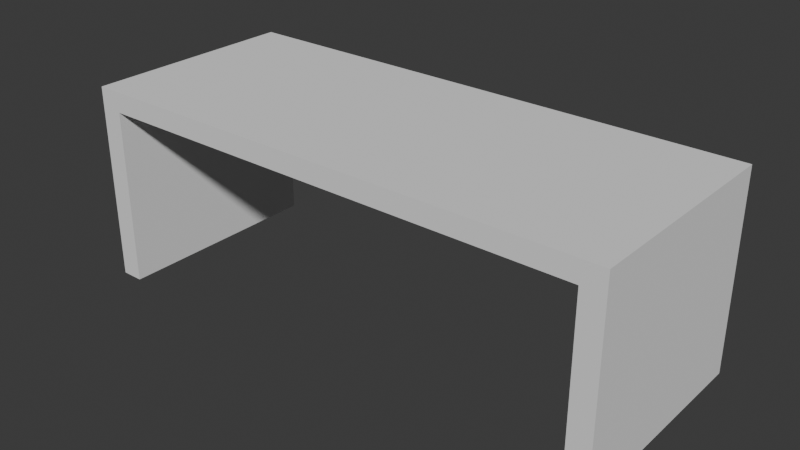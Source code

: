 # Source: BancoLP.blend  (saved by Blender 4.2.66; exported with 4.5.12 LTS)
import bpy
from mathutils import Matrix  # noqa: F401  (used for matrix-valued properties, if any)

bpy.ops.wm.read_factory_settings(use_empty=True)
scene = bpy.context.scene
scene.name = 'Scene'

# ---- collections
col_object = bpy.data.collections.new('Object'); scene.collection.children.link(col_object)

# ---- world
world_world = bpy.data.worlds.new('World'); scene.world = world_world
world_world.use_nodes = True; world_world.node_tree.nodes.clear()
_N = world_world.node_tree.nodes; _L = world_world.node_tree.links
n0 = _N.new('ShaderNodeOutputWorld'); n0.name = 'World Output'; n0.location = (300, 300)
n1 = _N.new('ShaderNodeBackground'); n1.name = 'Background'; n1.location = (10, 300)
n1.inputs[0].default_value = (0.05088, 0.05088, 0.05088, 1.0)
_L.new(n1.outputs[0], n0.inputs[0])
n0.is_active_output = True
world_world.color = (0.05088, 0.05088, 0.05088)
world_world.sun_shadow_jitter_overblur = 0.0

# ---- meshes
me_banco = bpy.data.meshes.new('Banco')
me_banco.from_pydata([(0.7302, -0.3227, -0.3965), (0.7302, -0.3227, 0.1283), (0.7302, 0.3227, -0.3965), (0.7302, 0.3227, 0.1283), (0.7961, -0.3227, -0.3965), (0.7961, -0.3227, 0.1283), (0.7961, 0.3227, -0.3965), (0.7961, 0.3227, 0.1283), (0.7302, -0.3227, 0.1888), (0.7302, 0.3227, 0.1888), (0.7961, 0.3227, 0.1888), (0.7961, -0.3227, 0.1888), (1.058e-07, -0.3227, 0.1283), (1.058e-07, 0.3227, 0.1283), (1.058e-07, -0.3227, 0.1888), (1.058e-07, 0.3227, 0.1888), (-0.7302, -0.3227, -0.3965), (-0.7302, -0.3227, 0.1283), (-0.7302, 0.3227, -0.3965), (-0.7302, 0.3227, 0.1283), (-0.7961, -0.3227, -0.3965), (-0.7961, -0.3227, 0.1283), (-0.7961, 0.3227, -0.3965), (-0.7961, 0.3227, 0.1283), (-0.7302, -0.3227, 0.1888), (-0.7302, 0.3227, 0.1888), (-0.7961, 0.3227, 0.1888), (-0.7961, -0.3227, 0.1888)], [], [(0, 1, 3, 2), (2, 3, 7, 6), (6, 7, 5, 4), (4, 5, 1, 0), (2, 6, 4, 0), (5, 7, 10, 11), (10, 9, 8, 11), (8, 9, 15, 14), (1, 5, 11, 8), (7, 3, 9, 10), (9, 3, 13, 15), (3, 1, 12, 13), (1, 8, 14, 12), (16, 18, 19, 17), (18, 22, 23, 19), (22, 20, 21, 23), (20, 16, 17, 21), (18, 16, 20, 22), (21, 27, 26, 23), (26, 27, 24, 25), (24, 14, 15, 25), (17, 24, 27, 21), (23, 26, 25, 19), (25, 15, 13, 19), (19, 13, 12, 17), (17, 12, 14, 24)])
_uv = me_banco.uv_layers.new(name='UVMap')
_uv.uv.foreach_set('vector', [0.6573, 0.9323, 0.6573, 0.7424, 0.8909, 0.7424, 0.8909, 0.9323, 3.033e-08, 0.7643, 0.1899, 0.7643, 0.1899, 0.7882, -2.584e-09, 0.7882, 0.2118, 1.0, 0.2118, 0.8101, 0.4454, 0.8101, 0.4454, 1.0, 0.6573, 0.7882, 0.4674, 0.7882, 0.4674, 0.7643, 0.6573, 0.7643, 0.8909, 0.9323, 0.8909, 0.9562, 0.6573, 0.9562, 0.6573, 0.9323, 0.4454, 0.8101, 0.2118, 0.8101, 0.2118, 0.7882, 0.4454, 0.7882, 0.2118, 0.7882, 0.2118, 0.7643, 0.4454, 0.7643, 0.4454, 0.7882, 0.4454, 0.7643, 0.2118, 0.7643, 0.2118, 0.5, 0.4454, 0.5, 0.4674, 0.7643, 0.4674, 0.7882, 0.4454, 0.7882, 0.4454, 0.7643, 0.1899, 0.7882, 0.1899, 0.7643, 0.2118, 0.7643, 0.2118, 0.7882, 0.2118, 0.7643, 0.1899, 0.7643, 0.1899, 0.5, 0.2118, 0.5, 0.8909, 0.7424, 0.6573, 0.7424, 0.6573, 0.4781, 0.8909, 0.4781, 0.4674, 0.7643, 0.4454, 0.7643, 0.4454, 0.5, 0.4674, 0.5, 0.6573, 0.02388, 0.8909, 0.02388, 0.8909, 0.2138, 0.6573, 0.2138, 8.53e-08, 0.2357, 8.634e-08, 0.2118, 0.1899, 0.2118, 0.1899, 0.2357, 0.2118, 4.113e-08, 0.4454, 1.947e-08, 0.4454, 0.1899, 0.2118, 0.1899, 0.6573, 0.2118, 0.6573, 0.2357, 0.4674, 0.2357, 0.4674, 0.2118, 0.8909, 0.02388, 0.6573, 0.02388, 0.6573, -3.136e-09, 0.8909, 7.075e-09, 0.4454, 0.1899, 0.4454, 0.2118, 0.2118, 0.2118, 0.2118, 0.1899, 0.2118, 0.2118, 0.4454, 0.2118, 0.4454, 0.2357, 0.2118, 0.2357, 0.4454, 0.2357, 0.4454, 0.5, 0.2118, 0.5, 0.2118, 0.2357, 0.4674, 0.2357, 0.4454, 0.2357, 0.4454, 0.2118, 0.4674, 0.2118, 0.1899, 0.2118, 0.2118, 0.2118, 0.2118, 0.2357, 0.1899, 0.2357, 0.2118, 0.2357, 0.2118, 0.5, 0.1899, 0.5, 0.1899, 0.2357, 0.8909, 0.2138, 0.8909, 0.4781, 0.6573, 0.4781, 0.6573, 0.2138, 0.4674, 0.2357, 0.4674, 0.5, 0.4454, 0.5, 0.4454, 0.2357])
me_banco.update()

# ---- objects
ob_banco = bpy.data.objects.new('Banco', me_banco)

# ---- transforms, parenting, visibility, modifiers, constraints
ob_banco.location = (-1.15e-07, 0.03055, 0.4316)
ob_banco.lock_rotation = (True, True, True)
ob_banco.lock_scale = (True, True, True)

# ---- collection membership
col_object.objects.link(ob_banco)

# ---- scene / render settings (as saved in the file)
scene.frame_start = 1; scene.frame_end = 250; scene.frame_set(1)
scene.render.engine = 'BLENDER_EEVEE_NEXT'
bpy.context.view_layer.update()

# ---- added for rendering (the .blend has no active camera and no usable light): camera, sun
cam_auto = bpy.data.cameras.new('AutoCamera')
cam_auto.lens = 50.0
cam_auto.sensor_width = 36.0
cam_auto.clip_end = 1000.0
ob_auto_camera = bpy.data.objects.new('AutoCamera', cam_auto)
scene.collection.objects.link(ob_auto_camera)
ob_auto_camera.location = (1.67933, -1.98465, 1.6713)
ob_auto_camera.rotation_euler = (1.09748, -7.21219e-08, 0.694738)
scene.camera = ob_auto_camera
light_auto_sun = bpy.data.lights.new('AutoSun', 'SUN')
light_auto_sun.energy = 3.0
light_auto_sun.angle = 0.0523599
ob_auto_sun = bpy.data.objects.new('AutoSun', light_auto_sun)
scene.collection.objects.link(ob_auto_sun)
ob_auto_sun.rotation_euler = (0.872665, 0.174533, 0.523599)
bpy.context.view_layer.update()
